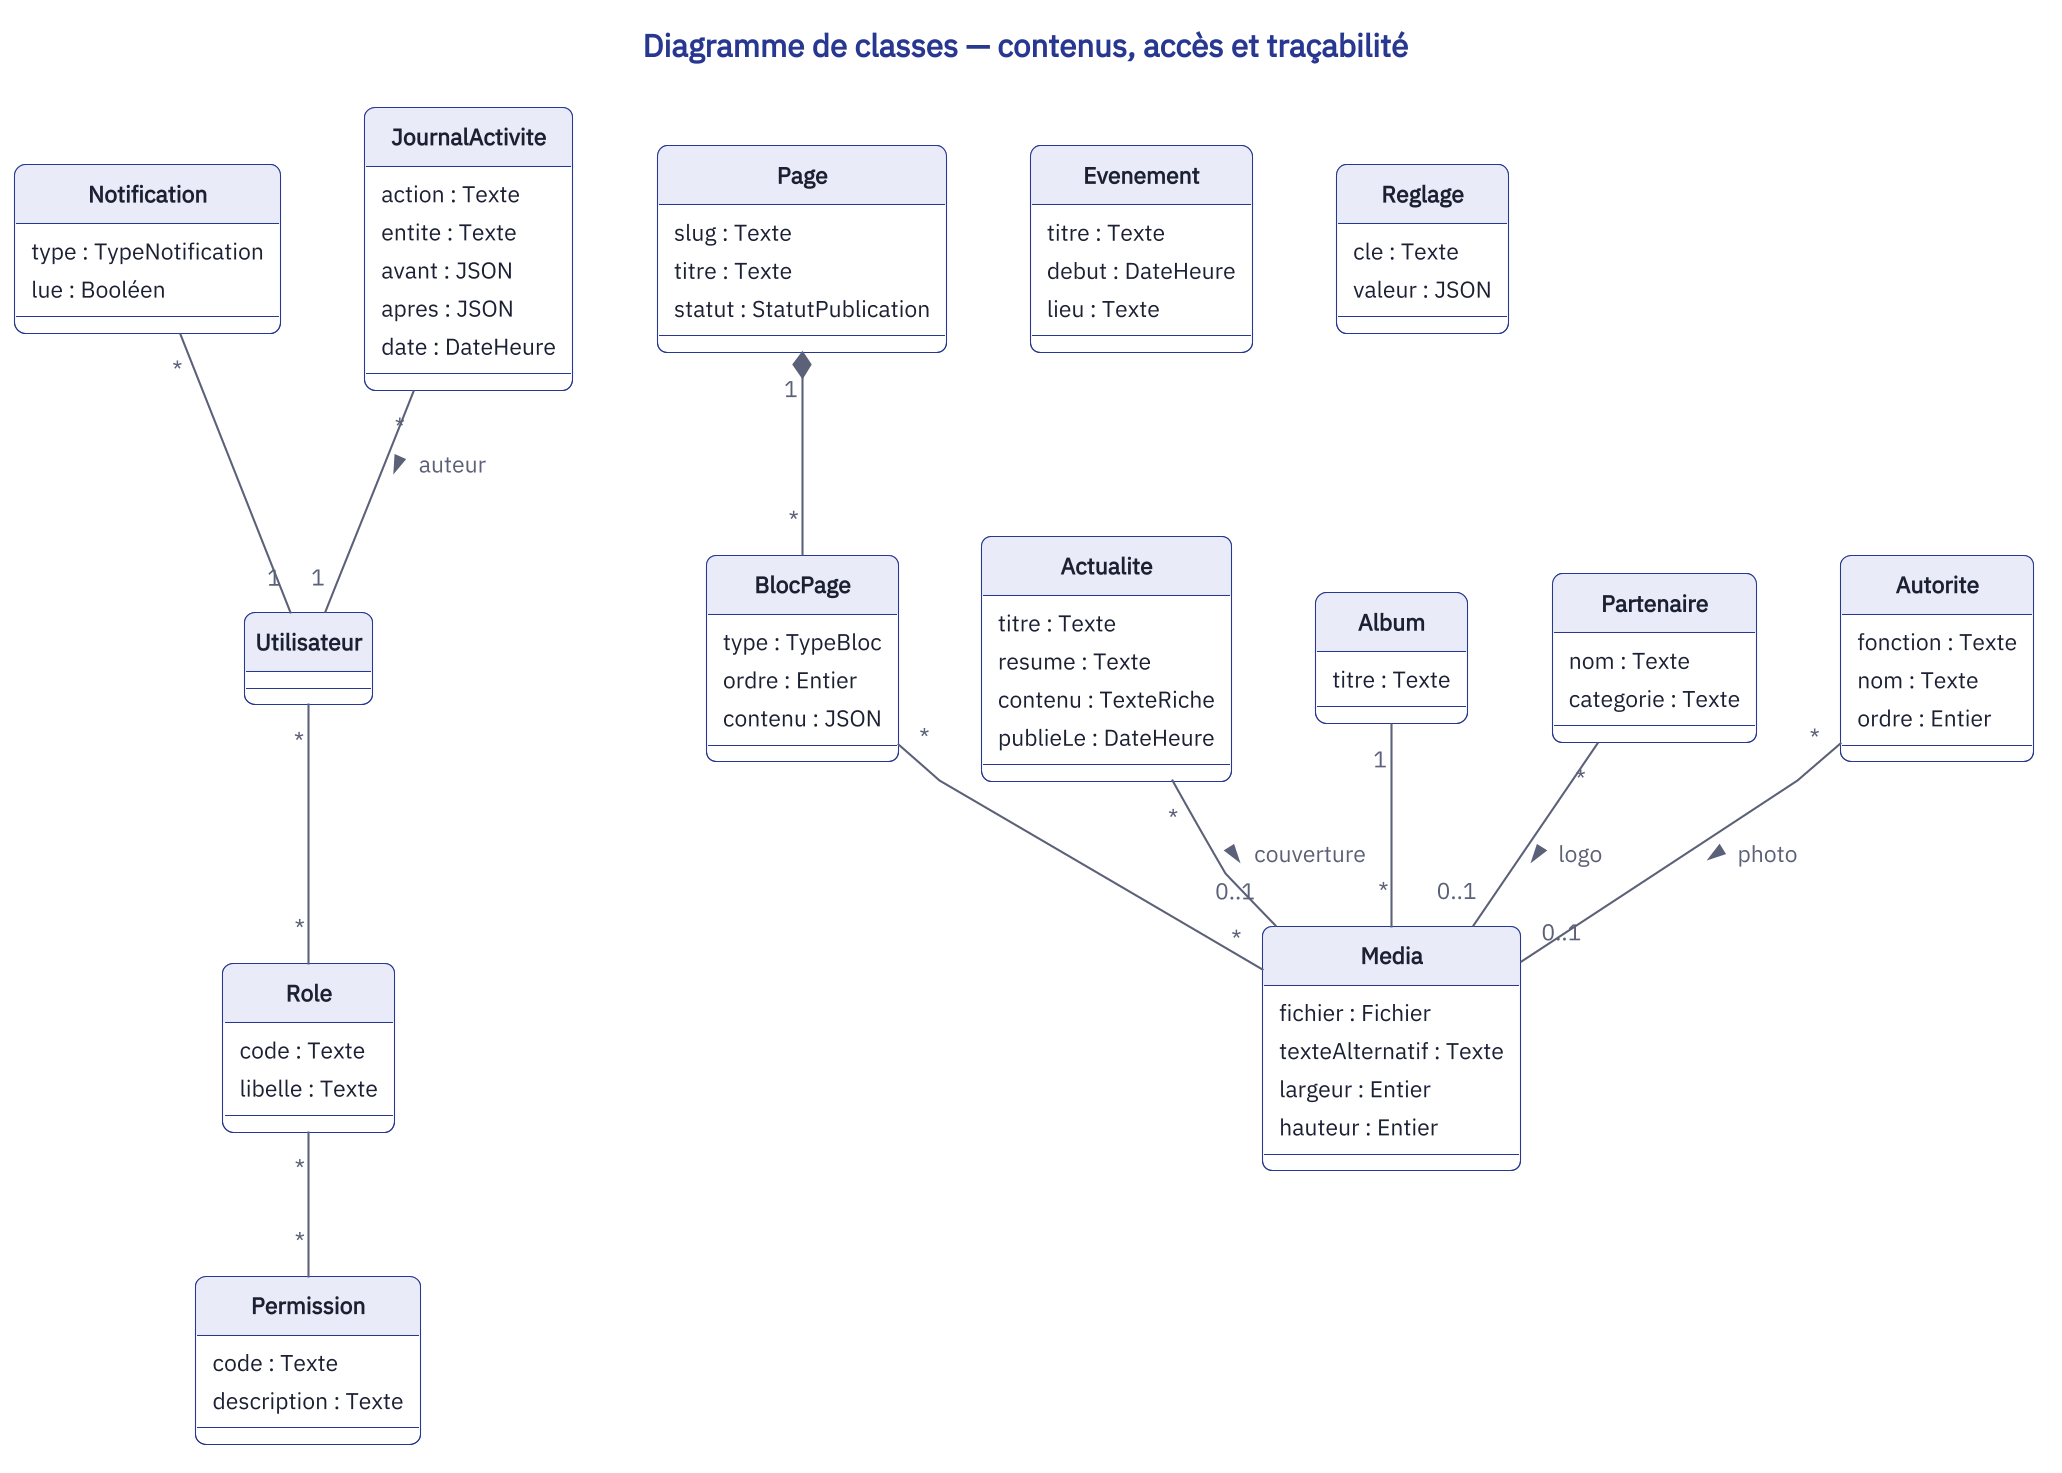

The diagram above was rendered by PlantUML. Its source (embedded in the PNG):
@startuml classes-contenu
!include _style.iuml
skinparam linetype polyline
title Diagramme de classes — contenus, accès et traçabilité

class Utilisateur
class Role {
  code : Texte
  libelle : Texte
}
class Permission {
  code : Texte
  description : Texte
}
class Media {
  fichier : Fichier
  texteAlternatif : Texte
  largeur : Entier
  hauteur : Entier
}
class Page {
  slug : Texte
  titre : Texte
  statut : StatutPublication
}
class BlocPage {
  type : TypeBloc
  ordre : Entier
  contenu : JSON
}
class Actualite {
  titre : Texte
  resume : Texte
  contenu : TexteRiche
  publieLe : DateHeure
}
class Evenement {
  titre : Texte
  debut : DateHeure
  lieu : Texte
}
class Album {
  titre : Texte
}
class Partenaire {
  nom : Texte
  categorie : Texte
}
class Autorite {
  fonction : Texte
  nom : Texte
  ordre : Entier
}
class Reglage {
  cle : Texte
  valeur : JSON
}
class Notification {
  type : TypeNotification
  lue : Booléen
}
class JournalActivite {
  action : Texte
  entite : Texte
  avant : JSON
  apres : JSON
  date : DateHeure
}

Utilisateur "*" -- "*" Role
Role "*" -- "*" Permission
Page "1" *-- "*" BlocPage
BlocPage "*" -- "*" Media
Actualite "*" -- "0..1" Media : couverture >
Album "1" -- "*" Media
Partenaire "*" -- "0..1" Media : logo >
Autorite "*" -- "0..1" Media : photo >
Notification "*" -- "1" Utilisateur
JournalActivite "*" -- "1" Utilisateur : auteur >
@enduml